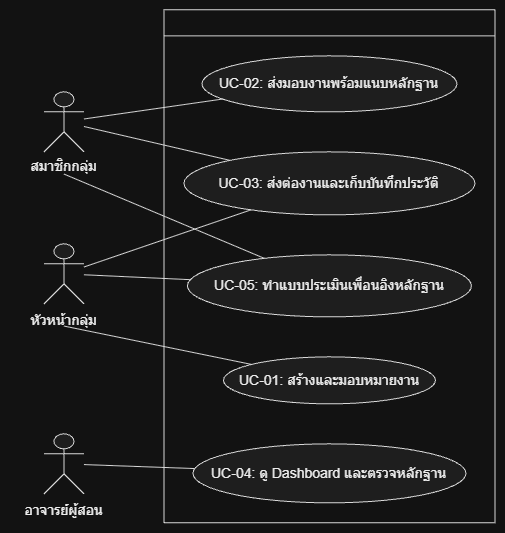

The diagram above was exported from draw.io. Its source (the exported page's mxGraphModel, read from the mxfile embedded in the PNG):
<mxGraphModel dx="1493" dy="620" grid="1" gridSize="10" guides="1" tooltips="1" connect="1" arrows="1" fold="1" page="1" pageScale="1" pageWidth="827" pageHeight="1169" math="0" shadow="0">
  <root>
    <mxCell id="0" />
    <mxCell id="1" parent="0" />
    <UserObject label="" plantUmlData="{&#10;  &quot;data&quot;: &quot;@startuml\nleft to right direction\nskinparam packageStyle rectangle\nskinparam actorStyle awesome\n\nactor \&quot;สมาชิกกลุ่ม\&quot; as Member\nactor \&quot;หัวหน้ากลุ่ม\&quot; as Leader\nactor \&quot;อาจารย์ผู้สอน\&quot; as Instructor\n\nrectangle \&quot;ระบบติดตามงานกลุ่มและการแบ่งบทบาทสมาชิก (Case 07)\&quot; {\n  usecase \&quot;UC-01: สร้างและมอบหมายงาน\&quot; as UC01\n  usecase \&quot;UC-02: ส่งมอบงานพร้อมแนบหลักฐาน\&quot; as UC02\n  usecase \&quot;UC-03: ส่งต่องานและเก็บบันทึกประวัติ\&quot; as UC03\n  usecase \&quot;UC-04: ดู Dashboard และตรวจหลักฐาน\&quot; as UC04\n  usecase \&quot;UC-05: ทำแบบประเมินเพื่อนอิงหลักฐาน\&quot; as UC05\n}\n\n' ความสัมพันธ์ของหัวหน้ากลุ่ม (Group Leader)\nLeader -- UC01\nLeader -- UC03\n\n' ความสัมพันธ์ของสมาชิกกลุ่ม (Group Member)\nMember -- UC02\nMember -- UC03\nMember -- UC05\n\n' ความสัมพันธ์ของอาจารย์ผู้สอน (Instructor)\nInstructor -- UC04\n\n' หมายเหตุ: ทั้ง Leader และ Member มีส่วนร่วมในการประเมินเพื่อน (Reviewer)\nLeader -- UC05\n@enduml&quot;,&#10;  &quot;config&quot;: null&#10;}" id="gcH37v5MonbsdSvqo6oN-29">
      <mxCell connectable="0" parent="1" style="group;transparentBounds=1;editIcon=1;lockedGroup=0;groupPadding=10;" vertex="1">
        <mxGeometry as="geometry" />
      </mxCell>
    </UserObject>
    <UserObject label="" plantUmlId="rect_0" plantUmlBaseStyle="swimlane;collapsible=0;startSize=26;fillColor=none;strokeColor=#181818;fontColor=#000000;fontSize=13;fontStyle=1;whiteSpace=wrap;" plantUmlBaseValue="ระบบติดตามงานกลุ่มและการแบ่งบทบาทสมาชิก (Case 07)" id="gcH37v5MonbsdSvqo6oN-30">
      <mxCell parent="gcH37v5MonbsdSvqo6oN-29" style="swimlane;collapsible=0;startSize=26;fillColor=none;strokeColor=#181818;fontColor=#000000;fontSize=13;fontStyle=1;whiteSpace=wrap;" vertex="1">
        <mxGeometry height="513" width="331" x="313.5" y="230" as="geometry" />
      </mxCell>
    </UserObject>
    <UserObject label="UC-02: ส่งมอบงานพร้อมแนบหลักฐาน" plantUmlId="uc_1" plantUmlBaseStyle="ellipse;html=1;fillColor=#F1F1F1;strokeColor=#181818;whiteSpace=wrap;fontColor=#000000;fontSize=14;" plantUmlBaseValue="UC-02: ส่งมอบงานพร้อมแนบหลักฐาน" id="gcH37v5MonbsdSvqo6oN-31">
      <mxCell parent="gcH37v5MonbsdSvqo6oN-30" style="ellipse;html=1;fillColor=#F1F1F1;strokeColor=#181818;whiteSpace=wrap;fontColor=#000000;fontSize=14;" vertex="1">
        <mxGeometry height="56" width="255" x="38" y="46" as="geometry" />
      </mxCell>
    </UserObject>
    <UserObject label="UC-03: ส่งต่องานและเก็บบันทึกประวัติ" plantUmlId="uc_2" plantUmlBaseStyle="ellipse;html=1;fillColor=#F1F1F1;strokeColor=#181818;whiteSpace=wrap;fontColor=#000000;fontSize=14;" plantUmlBaseValue="UC-03: ส่งต่องานและเก็บบันทึกประวัติ" id="gcH37v5MonbsdSvqo6oN-32">
      <mxCell parent="gcH37v5MonbsdSvqo6oN-30" style="ellipse;html=1;fillColor=#F1F1F1;strokeColor=#181818;whiteSpace=wrap;fontColor=#000000;fontSize=14;" vertex="1">
        <mxGeometry height="63" width="291" x="20" y="142" as="geometry" />
      </mxCell>
    </UserObject>
    <UserObject label="UC-05: ทำแบบประเมินเพื่อนอิงหลักฐาน" plantUmlId="uc_3" plantUmlBaseStyle="ellipse;html=1;fillColor=#F1F1F1;strokeColor=#181818;whiteSpace=wrap;fontColor=#000000;fontSize=14;" plantUmlBaseValue="UC-05: ทำแบบประเมินเพื่อนอิงหลักฐาน" id="gcH37v5MonbsdSvqo6oN-33">
      <mxCell parent="gcH37v5MonbsdSvqo6oN-30" style="ellipse;html=1;fillColor=#F1F1F1;strokeColor=#181818;whiteSpace=wrap;fontColor=#000000;fontSize=14;" vertex="1">
        <mxGeometry height="62" width="284" x="23.5" y="245" as="geometry" />
      </mxCell>
    </UserObject>
    <UserObject label="UC-01: สร้างและมอบหมายงาน" plantUmlId="uc_4" plantUmlBaseStyle="ellipse;html=1;fillColor=#F1F1F1;strokeColor=#181818;whiteSpace=wrap;fontColor=#000000;fontSize=14;" plantUmlBaseValue="UC-01: สร้างและมอบหมายงาน" id="gcH37v5MonbsdSvqo6oN-34">
      <mxCell parent="gcH37v5MonbsdSvqo6oN-30" style="ellipse;html=1;fillColor=#F1F1F1;strokeColor=#181818;whiteSpace=wrap;fontColor=#000000;fontSize=14;" vertex="1">
        <mxGeometry height="47" width="212" x="59.5" y="347" as="geometry" />
      </mxCell>
    </UserObject>
    <UserObject label="UC-04: ดู Dashboard และตรวจหลักฐาน" plantUmlId="uc_5" plantUmlBaseStyle="ellipse;html=1;fillColor=#F1F1F1;strokeColor=#181818;whiteSpace=wrap;fontColor=#000000;fontSize=14;" plantUmlBaseValue="UC-04: ดู Dashboard และตรวจหลักฐาน" id="gcH37v5MonbsdSvqo6oN-35">
      <mxCell parent="gcH37v5MonbsdSvqo6oN-30" style="ellipse;html=1;fillColor=#F1F1F1;strokeColor=#181818;whiteSpace=wrap;fontColor=#000000;fontSize=14;" vertex="1">
        <mxGeometry height="59" width="273" x="29" y="434" as="geometry" />
      </mxCell>
    </UserObject>
    <UserObject label="" plantUmlId="actor_6" plantUmlBaseStyle="shape=umlActor;html=1;fillColor=#F1F1F1;strokeColor=#181818;fontColor=#000000;fontSize=14;" plantUmlBaseValue="" id="gcH37v5MonbsdSvqo6oN-36">
      <mxCell parent="gcH37v5MonbsdSvqo6oN-29" style="shape=umlActor;html=1;fillColor=#F1F1F1;strokeColor=#181818;fontColor=#000000;fontSize=14;" vertex="1">
        <mxGeometry height="60" width="40" x="193.5" y="312" as="geometry" />
      </mxCell>
    </UserObject>
    <UserObject label="สมาชิกกลุ่ม" plantUmlId="actorlbl_7" plantUmlBaseStyle="text;html=1;align=center;verticalAlign=top;fontColor=#000000;fontSize=14;" plantUmlBaseValue="สมาชิกกลุ่ม" id="gcH37v5MonbsdSvqo6oN-37">
      <mxCell parent="gcH37v5MonbsdSvqo6oN-29" style="text;html=1;align=center;verticalAlign=top;fontColor=#000000;fontSize=14;" vertex="1">
        <mxGeometry height="17" width="92" x="167.5" y="372" as="geometry" />
      </mxCell>
    </UserObject>
    <UserObject label="" plantUmlId="actor_8" plantUmlBaseStyle="shape=umlActor;html=1;fillColor=#F1F1F1;strokeColor=#181818;fontColor=#000000;fontSize=14;" plantUmlBaseValue="" id="gcH37v5MonbsdSvqo6oN-38">
      <mxCell parent="gcH37v5MonbsdSvqo6oN-29" style="shape=umlActor;html=1;fillColor=#F1F1F1;strokeColor=#181818;fontColor=#000000;fontSize=14;" vertex="1">
        <mxGeometry height="60" width="40" x="193.5" y="464" as="geometry" />
      </mxCell>
    </UserObject>
    <UserObject label="หัวหน้ากลุ่ม" plantUmlId="actorlbl_9" plantUmlBaseStyle="text;html=1;align=center;verticalAlign=top;fontColor=#000000;fontSize=14;" plantUmlBaseValue="หัวหน้ากลุ่ม" id="gcH37v5MonbsdSvqo6oN-39">
      <mxCell parent="gcH37v5MonbsdSvqo6oN-29" style="text;html=1;align=center;verticalAlign=top;fontColor=#000000;fontSize=14;" vertex="1">
        <mxGeometry height="17" width="100" x="163.5" y="526" as="geometry" />
      </mxCell>
    </UserObject>
    <UserObject label="" plantUmlId="actor_10" plantUmlBaseStyle="shape=umlActor;html=1;fillColor=#F1F1F1;strokeColor=#181818;fontColor=#000000;fontSize=14;" plantUmlBaseValue="" id="gcH37v5MonbsdSvqo6oN-40">
      <mxCell parent="gcH37v5MonbsdSvqo6oN-29" style="shape=umlActor;html=1;fillColor=#F1F1F1;strokeColor=#181818;fontColor=#000000;fontSize=14;" vertex="1">
        <mxGeometry height="60" width="40" x="193.5" y="654" as="geometry" />
      </mxCell>
    </UserObject>
    <UserObject label="อาจารย์ผู้สอน" plantUmlId="actorlbl_11" plantUmlBaseStyle="text;html=1;align=center;verticalAlign=top;fontColor=#000000;fontSize=14;" plantUmlBaseValue="อาจารย์ผู้สอน" id="gcH37v5MonbsdSvqo6oN-41">
      <mxCell parent="gcH37v5MonbsdSvqo6oN-29" style="text;html=1;align=center;verticalAlign=top;fontColor=#000000;fontSize=14;" vertex="1">
        <mxGeometry height="17" width="107" x="160" y="716" as="geometry" />
      </mxCell>
    </UserObject>
    <UserObject label="" plantUmlId="rel_12" plantUmlBaseStyle="endArrow=none;strokeColor=#181818;fontColor=#000000;fontSize=11;edgeStyle=none;rounded=0;html=1;exitX=0.5;exitY=1.37;exitPerimeter=0;curved=0;endSize=6;sourcePerimeterSpacing=0;targetPerimeterSpacing=0;" plantUmlBaseValue="" id="gcH37v5MonbsdSvqo6oN-42">
      <mxCell edge="1" parent="gcH37v5MonbsdSvqo6oN-29" source="gcH37v5MonbsdSvqo6oN-38" style="endArrow=none;strokeColor=#181818;fontColor=#000000;fontSize=11;edgeStyle=none;rounded=0;html=1;exitX=0.5;exitY=1.37;exitPerimeter=0;curved=0;endSize=6;sourcePerimeterSpacing=0;targetPerimeterSpacing=0;" target="gcH37v5MonbsdSvqo6oN-34">
        <mxGeometry relative="1" as="geometry" />
      </mxCell>
    </UserObject>
    <UserObject label="" plantUmlId="rel_13" plantUmlBaseStyle="endArrow=none;strokeColor=#181818;fontColor=#000000;fontSize=11;edgeStyle=none;rounded=0;html=1;curved=0;endSize=6;sourcePerimeterSpacing=0;targetPerimeterSpacing=0;" plantUmlBaseValue="" id="gcH37v5MonbsdSvqo6oN-43">
      <mxCell edge="1" parent="gcH37v5MonbsdSvqo6oN-29" source="gcH37v5MonbsdSvqo6oN-38" style="endArrow=none;strokeColor=#181818;fontColor=#000000;fontSize=11;edgeStyle=none;rounded=0;html=1;curved=0;endSize=6;sourcePerimeterSpacing=0;targetPerimeterSpacing=0;" target="gcH37v5MonbsdSvqo6oN-32">
        <mxGeometry relative="1" as="geometry" />
      </mxCell>
    </UserObject>
    <UserObject label="" plantUmlId="rel_14" plantUmlBaseStyle="endArrow=none;strokeColor=#181818;fontColor=#000000;fontSize=11;edgeStyle=none;rounded=0;html=1;curved=0;endSize=6;sourcePerimeterSpacing=0;targetPerimeterSpacing=0;" plantUmlBaseValue="" id="gcH37v5MonbsdSvqo6oN-44">
      <mxCell edge="1" parent="gcH37v5MonbsdSvqo6oN-29" source="gcH37v5MonbsdSvqo6oN-36" style="endArrow=none;strokeColor=#181818;fontColor=#000000;fontSize=11;edgeStyle=none;rounded=0;html=1;curved=0;endSize=6;sourcePerimeterSpacing=0;targetPerimeterSpacing=0;" target="gcH37v5MonbsdSvqo6oN-31">
        <mxGeometry relative="1" as="geometry" />
      </mxCell>
    </UserObject>
    <UserObject label="" plantUmlId="rel_15" plantUmlBaseStyle="endArrow=none;strokeColor=#181818;fontColor=#000000;fontSize=11;edgeStyle=none;rounded=0;html=1;curved=0;endSize=6;sourcePerimeterSpacing=0;targetPerimeterSpacing=0;" plantUmlBaseValue="" id="gcH37v5MonbsdSvqo6oN-45">
      <mxCell edge="1" parent="gcH37v5MonbsdSvqo6oN-29" source="gcH37v5MonbsdSvqo6oN-36" style="endArrow=none;strokeColor=#181818;fontColor=#000000;fontSize=11;edgeStyle=none;rounded=0;html=1;curved=0;endSize=6;sourcePerimeterSpacing=0;targetPerimeterSpacing=0;" target="gcH37v5MonbsdSvqo6oN-32">
        <mxGeometry relative="1" as="geometry" />
      </mxCell>
    </UserObject>
    <UserObject label="" plantUmlId="rel_16" plantUmlBaseStyle="endArrow=none;strokeColor=#181818;fontColor=#000000;fontSize=11;edgeStyle=none;rounded=0;html=1;exitX=0.5;exitY=1.37;exitPerimeter=0;curved=0;endSize=6;sourcePerimeterSpacing=0;targetPerimeterSpacing=0;" plantUmlBaseValue="" id="gcH37v5MonbsdSvqo6oN-46">
      <mxCell edge="1" parent="gcH37v5MonbsdSvqo6oN-29" source="gcH37v5MonbsdSvqo6oN-36" style="endArrow=none;strokeColor=#181818;fontColor=#000000;fontSize=11;edgeStyle=none;rounded=0;html=1;exitX=0.5;exitY=1.37;exitPerimeter=0;curved=0;endSize=6;sourcePerimeterSpacing=0;targetPerimeterSpacing=0;" target="gcH37v5MonbsdSvqo6oN-33">
        <mxGeometry relative="1" as="geometry" />
      </mxCell>
    </UserObject>
    <UserObject label="" plantUmlId="rel_17" plantUmlBaseStyle="endArrow=none;strokeColor=#181818;fontColor=#000000;fontSize=11;edgeStyle=none;rounded=0;html=1;curved=0;endSize=6;sourcePerimeterSpacing=0;targetPerimeterSpacing=0;" plantUmlBaseValue="" id="gcH37v5MonbsdSvqo6oN-47">
      <mxCell edge="1" parent="gcH37v5MonbsdSvqo6oN-29" source="gcH37v5MonbsdSvqo6oN-40" style="endArrow=none;strokeColor=#181818;fontColor=#000000;fontSize=11;edgeStyle=none;rounded=0;html=1;curved=0;endSize=6;sourcePerimeterSpacing=0;targetPerimeterSpacing=0;" target="gcH37v5MonbsdSvqo6oN-35">
        <mxGeometry relative="1" as="geometry" />
      </mxCell>
    </UserObject>
    <UserObject label="" plantUmlId="rel_18" plantUmlBaseStyle="endArrow=none;strokeColor=#181818;fontColor=#000000;fontSize=11;edgeStyle=none;rounded=0;html=1;curved=0;endSize=6;sourcePerimeterSpacing=0;targetPerimeterSpacing=0;" plantUmlBaseValue="" id="gcH37v5MonbsdSvqo6oN-48">
      <mxCell edge="1" parent="gcH37v5MonbsdSvqo6oN-29" source="gcH37v5MonbsdSvqo6oN-38" style="endArrow=none;strokeColor=#181818;fontColor=#000000;fontSize=11;edgeStyle=none;rounded=0;html=1;curved=0;endSize=6;sourcePerimeterSpacing=0;targetPerimeterSpacing=0;" target="gcH37v5MonbsdSvqo6oN-33">
        <mxGeometry relative="1" as="geometry" />
      </mxCell>
    </UserObject>
  </root>
</mxGraphModel>